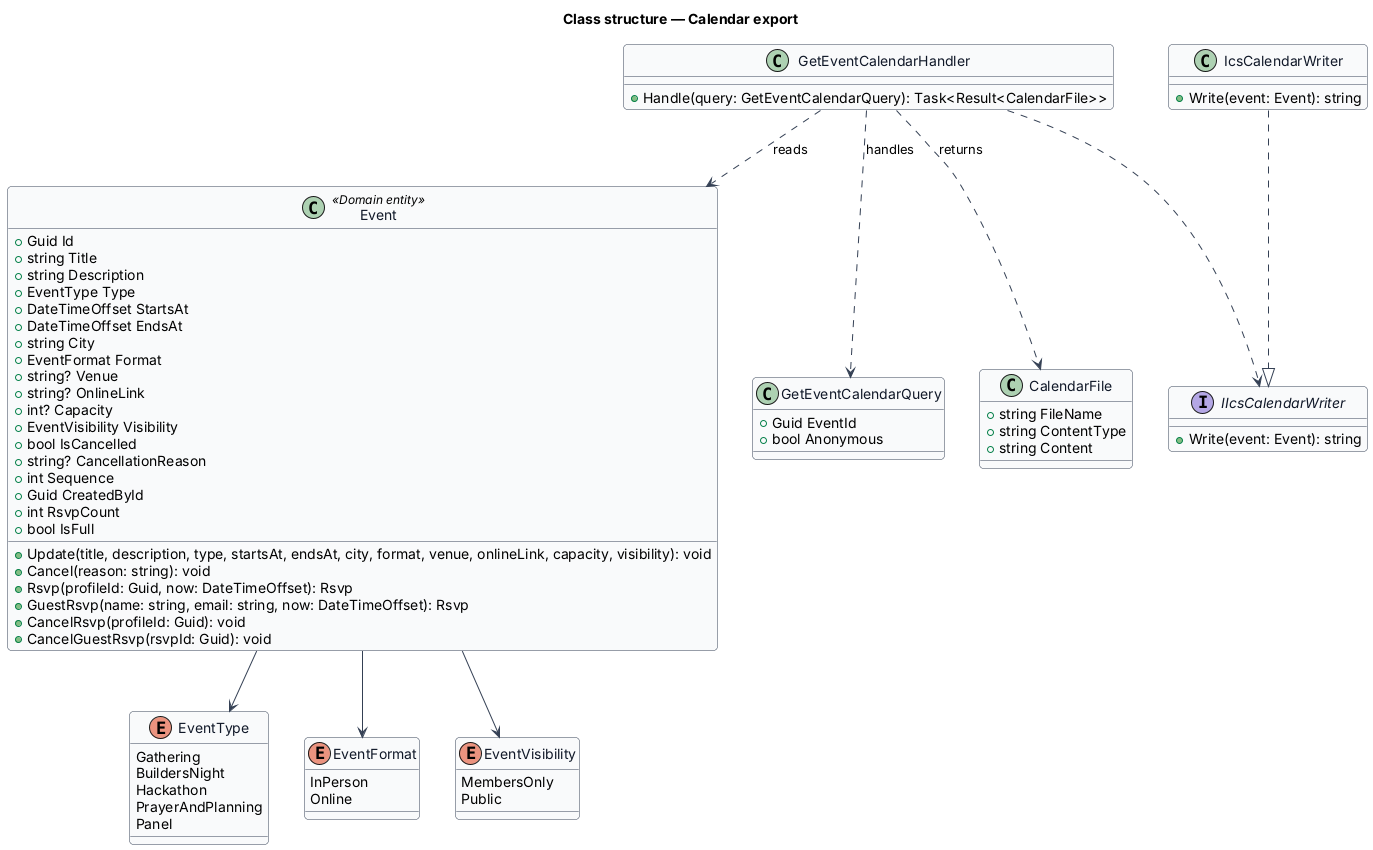

The diagram above was rendered by PlantUML. Its source (embedded in the PNG):
@startuml
skinparam backgroundColor #FFFFFF
skinparam shadowing false
skinparam roundcorner 8
skinparam defaultFontName Arial
skinparam ArrowColor #344054
skinparam class {
  BorderColor #344054
  FontColor #101828
  BackgroundColor #F9FAFB
}
title Class structure — Calendar export

enum EventType {
  Gathering
  BuildersNight
  Hackathon
  PrayerAndPlanning
  Panel
}

enum EventFormat {
  InPerson
  Online
}

enum EventVisibility {
  MembersOnly
  Public
}

class Event <<Domain entity>> {
  +Guid Id
  +string Title
  +string Description
  +EventType Type
  +DateTimeOffset StartsAt
  +DateTimeOffset EndsAt
  +string City
  +EventFormat Format
  +string? Venue
  +string? OnlineLink
  +int? Capacity
  +EventVisibility Visibility
  +bool IsCancelled
  +string? CancellationReason
  +int Sequence
  +Guid CreatedById
  +int RsvpCount
  +bool IsFull
  +Update(title, description, type, startsAt, endsAt, city, format, venue, onlineLink, capacity, visibility): void
  +Cancel(reason: string): void
  +Rsvp(profileId: Guid, now: DateTimeOffset): Rsvp
  +GuestRsvp(name: string, email: string, now: DateTimeOffset): Rsvp
  +CancelRsvp(profileId: Guid): void
  +CancelGuestRsvp(rsvpId: Guid): void
}
Event --> EventType
Event --> EventFormat
Event --> EventVisibility

class GetEventCalendarQuery {
  +Guid EventId
  +bool Anonymous
}
class GetEventCalendarHandler {
  +Handle(query: GetEventCalendarQuery): Task<Result<CalendarFile>>
}
class CalendarFile {
  +string FileName
  +string ContentType
  +string Content
}
interface IIcsCalendarWriter {
  +Write(event: Event): string
}
class IcsCalendarWriter {
  +Write(event: Event): string
}
IcsCalendarWriter ..|> IIcsCalendarWriter
GetEventCalendarHandler ..> GetEventCalendarQuery : handles
GetEventCalendarHandler ..> IIcsCalendarWriter
GetEventCalendarHandler ..> Event : reads
GetEventCalendarHandler ..> CalendarFile : returns
@enduml